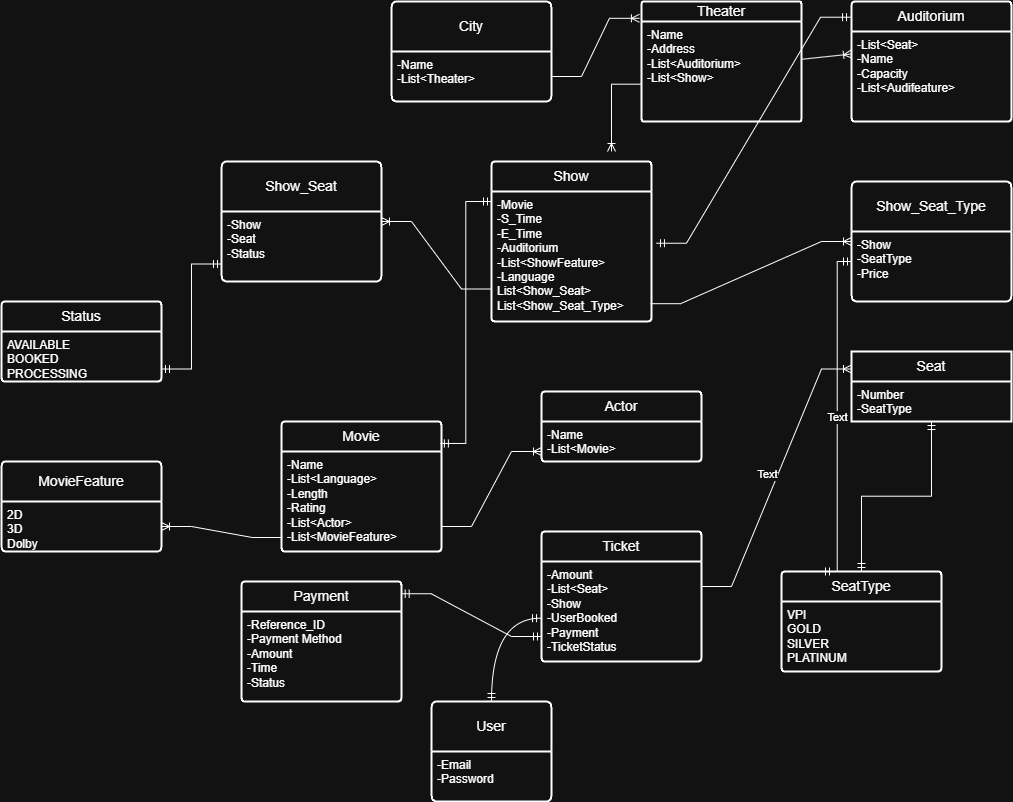

The diagram above was exported from draw.io. Its source (the exported page's mxGraphModel, read from the mxfile embedded in the PNG):
<mxGraphModel dx="2350" dy="851" grid="1" gridSize="10" guides="1" tooltips="1" connect="1" arrows="1" fold="1" page="1" pageScale="1" pageWidth="850" pageHeight="1100" background="none" math="0" shadow="0">
  <root>
    <mxCell id="0" />
    <mxCell id="1" parent="0" />
    <mxCell id="Rxa1f5pDbW0kZH5Vv0N4-117" value="" style="group" parent="1" vertex="1" connectable="0">
      <mxGeometry x="-210" y="50" width="1010" height="800" as="geometry" />
    </mxCell>
    <mxCell id="Rxa1f5pDbW0kZH5Vv0N4-16" value="User" style="swimlane;childLayout=stackLayout;horizontal=1;startSize=50;horizontalStack=0;rounded=1;fontSize=14;fontStyle=0;strokeWidth=2;resizeParent=0;resizeLast=1;shadow=0;dashed=0;align=center;arcSize=4;whiteSpace=wrap;html=1;" parent="Rxa1f5pDbW0kZH5Vv0N4-117" vertex="1">
      <mxGeometry x="430" y="700" width="120" height="100" as="geometry" />
    </mxCell>
    <mxCell id="Rxa1f5pDbW0kZH5Vv0N4-17" value="-Email&lt;div&gt;-Password&lt;/div&gt;" style="align=left;strokeColor=none;fillColor=none;spacingLeft=4;fontSize=12;verticalAlign=top;resizable=0;rotatable=0;part=1;html=1;" parent="Rxa1f5pDbW0kZH5Vv0N4-16" vertex="1">
      <mxGeometry y="50" width="120" height="50" as="geometry" />
    </mxCell>
    <mxCell id="Rxa1f5pDbW0kZH5Vv0N4-21" value="City" style="swimlane;childLayout=stackLayout;horizontal=1;startSize=50;horizontalStack=0;rounded=1;fontSize=14;fontStyle=0;strokeWidth=2;resizeParent=0;resizeLast=1;shadow=0;dashed=0;align=center;arcSize=4;whiteSpace=wrap;html=1;" parent="Rxa1f5pDbW0kZH5Vv0N4-117" vertex="1">
      <mxGeometry x="390" width="160" height="100" as="geometry" />
    </mxCell>
    <mxCell id="Rxa1f5pDbW0kZH5Vv0N4-22" value="-Name&lt;div&gt;-List&amp;lt;Theater&amp;gt;&lt;/div&gt;" style="align=left;strokeColor=none;fillColor=none;spacingLeft=4;fontSize=12;verticalAlign=top;resizable=0;rotatable=0;part=1;html=1;" parent="Rxa1f5pDbW0kZH5Vv0N4-21" vertex="1">
      <mxGeometry y="50" width="160" height="50" as="geometry" />
    </mxCell>
    <mxCell id="Rxa1f5pDbW0kZH5Vv0N4-24" value="Theater" style="swimlane;childLayout=stackLayout;horizontal=1;startSize=20;horizontalStack=0;rounded=1;fontSize=14;fontStyle=0;strokeWidth=2;resizeParent=0;resizeLast=1;shadow=0;dashed=0;align=center;arcSize=4;whiteSpace=wrap;html=1;" parent="Rxa1f5pDbW0kZH5Vv0N4-117" vertex="1">
      <mxGeometry x="640" width="160" height="120" as="geometry" />
    </mxCell>
    <mxCell id="Rxa1f5pDbW0kZH5Vv0N4-25" value="-Name&lt;div&gt;-Address&lt;/div&gt;&lt;div&gt;-List&amp;lt;Auditorium&amp;gt;&lt;/div&gt;&lt;div&gt;-List&amp;lt;Show&amp;gt;&lt;/div&gt;" style="align=left;strokeColor=none;fillColor=none;spacingLeft=4;fontSize=12;verticalAlign=top;resizable=0;rotatable=0;part=1;html=1;" parent="Rxa1f5pDbW0kZH5Vv0N4-24" vertex="1">
      <mxGeometry y="20" width="160" height="100" as="geometry" />
    </mxCell>
    <mxCell id="Rxa1f5pDbW0kZH5Vv0N4-27" value="Auditorium" style="swimlane;childLayout=stackLayout;horizontal=1;startSize=30;horizontalStack=0;rounded=1;fontSize=14;fontStyle=0;strokeWidth=2;resizeParent=0;resizeLast=1;shadow=0;dashed=0;align=center;arcSize=4;whiteSpace=wrap;html=1;" parent="Rxa1f5pDbW0kZH5Vv0N4-117" vertex="1">
      <mxGeometry x="850" width="160" height="120" as="geometry" />
    </mxCell>
    <mxCell id="Rxa1f5pDbW0kZH5Vv0N4-28" value="-List&amp;lt;Seat&amp;gt;&lt;div&gt;-Name&lt;/div&gt;&lt;div&gt;-Capacity&lt;/div&gt;&lt;div&gt;-List&amp;lt;Audifeature&amp;gt;&lt;/div&gt;" style="align=left;strokeColor=none;fillColor=none;spacingLeft=4;fontSize=12;verticalAlign=top;resizable=0;rotatable=0;part=1;html=1;" parent="Rxa1f5pDbW0kZH5Vv0N4-27" vertex="1">
      <mxGeometry y="30" width="160" height="90" as="geometry" />
    </mxCell>
    <mxCell id="Rxa1f5pDbW0kZH5Vv0N4-31" style="edgeStyle=orthogonalEdgeStyle;rounded=0;orthogonalLoop=1;jettySize=auto;html=1;exitX=0.5;exitY=1;exitDx=0;exitDy=0;" parent="Rxa1f5pDbW0kZH5Vv0N4-27" source="Rxa1f5pDbW0kZH5Vv0N4-28" target="Rxa1f5pDbW0kZH5Vv0N4-28" edge="1">
      <mxGeometry relative="1" as="geometry" />
    </mxCell>
    <mxCell id="Rxa1f5pDbW0kZH5Vv0N4-29" value="Seat" style="swimlane;childLayout=stackLayout;horizontal=1;startSize=30;horizontalStack=0;rounded=1;fontSize=14;fontStyle=0;strokeWidth=2;resizeParent=0;resizeLast=1;shadow=0;dashed=0;align=center;arcSize=0;whiteSpace=wrap;html=1;" parent="Rxa1f5pDbW0kZH5Vv0N4-117" vertex="1">
      <mxGeometry x="850" y="350" width="160" height="70" as="geometry" />
    </mxCell>
    <mxCell id="Rxa1f5pDbW0kZH5Vv0N4-30" value="-Number&lt;div&gt;-SeatType&lt;/div&gt;" style="align=left;strokeColor=none;fillColor=none;spacingLeft=4;fontSize=12;verticalAlign=top;resizable=0;rotatable=0;part=1;html=1;" parent="Rxa1f5pDbW0kZH5Vv0N4-29" vertex="1">
      <mxGeometry y="30" width="160" height="40" as="geometry" />
    </mxCell>
    <mxCell id="Rxa1f5pDbW0kZH5Vv0N4-32" value="SeatType" style="swimlane;childLayout=stackLayout;horizontal=1;startSize=30;horizontalStack=0;rounded=1;fontSize=14;fontStyle=0;strokeWidth=2;resizeParent=0;resizeLast=1;shadow=0;dashed=0;align=center;arcSize=4;whiteSpace=wrap;html=1;" parent="Rxa1f5pDbW0kZH5Vv0N4-117" vertex="1">
      <mxGeometry x="780" y="570" width="160" height="100" as="geometry" />
    </mxCell>
    <mxCell id="Rxa1f5pDbW0kZH5Vv0N4-33" value="VPI&lt;div&gt;GOLD&lt;br&gt;SILVER&lt;br&gt;PLATINUM&lt;/div&gt;" style="align=left;strokeColor=none;fillColor=none;spacingLeft=4;fontSize=12;verticalAlign=top;resizable=0;rotatable=0;part=1;html=1;" parent="Rxa1f5pDbW0kZH5Vv0N4-32" vertex="1">
      <mxGeometry y="30" width="160" height="70" as="geometry" />
    </mxCell>
    <mxCell id="Rxa1f5pDbW0kZH5Vv0N4-36" value="Show_Seat" style="swimlane;childLayout=stackLayout;horizontal=1;startSize=50;horizontalStack=0;rounded=1;fontSize=14;fontStyle=0;strokeWidth=2;resizeParent=0;resizeLast=1;shadow=0;dashed=0;align=center;arcSize=4;whiteSpace=wrap;html=1;" parent="Rxa1f5pDbW0kZH5Vv0N4-117" vertex="1">
      <mxGeometry x="220" y="160" width="160" height="120" as="geometry" />
    </mxCell>
    <mxCell id="Rxa1f5pDbW0kZH5Vv0N4-37" value="-Show&lt;div&gt;-Seat&lt;/div&gt;&lt;div&gt;-Status&lt;/div&gt;" style="align=left;strokeColor=none;fillColor=none;spacingLeft=4;fontSize=12;verticalAlign=top;resizable=0;rotatable=0;part=1;html=1;" parent="Rxa1f5pDbW0kZH5Vv0N4-36" vertex="1">
      <mxGeometry y="50" width="160" height="70" as="geometry" />
    </mxCell>
    <mxCell id="Rxa1f5pDbW0kZH5Vv0N4-40" value="Status" style="swimlane;childLayout=stackLayout;horizontal=1;startSize=30;horizontalStack=0;rounded=1;fontSize=14;fontStyle=0;strokeWidth=2;resizeParent=0;resizeLast=1;shadow=0;dashed=0;align=center;arcSize=4;whiteSpace=wrap;html=1;" parent="Rxa1f5pDbW0kZH5Vv0N4-117" vertex="1">
      <mxGeometry y="300" width="160" height="80" as="geometry" />
    </mxCell>
    <mxCell id="Rxa1f5pDbW0kZH5Vv0N4-41" value="AVAILABLE&lt;br&gt;BOOKED&lt;br&gt;PROCESSING" style="align=left;strokeColor=none;fillColor=none;spacingLeft=4;fontSize=12;verticalAlign=top;resizable=0;rotatable=0;part=1;html=1;" parent="Rxa1f5pDbW0kZH5Vv0N4-40" vertex="1">
      <mxGeometry y="30" width="160" height="50" as="geometry" />
    </mxCell>
    <mxCell id="Rxa1f5pDbW0kZH5Vv0N4-44" value="Movie" style="swimlane;childLayout=stackLayout;horizontal=1;startSize=30;horizontalStack=0;rounded=1;fontSize=14;fontStyle=0;strokeWidth=2;resizeParent=0;resizeLast=1;shadow=0;dashed=0;align=center;arcSize=4;whiteSpace=wrap;html=1;" parent="Rxa1f5pDbW0kZH5Vv0N4-117" vertex="1">
      <mxGeometry x="280" y="420" width="160" height="130" as="geometry" />
    </mxCell>
    <mxCell id="Rxa1f5pDbW0kZH5Vv0N4-45" value="-Name&lt;div&gt;-List&amp;lt;Language&amp;gt;&lt;/div&gt;&lt;div&gt;-Length&lt;/div&gt;&lt;div&gt;-Rating&lt;/div&gt;&lt;div&gt;-List&amp;lt;Actor&amp;gt;&lt;/div&gt;&lt;div&gt;-List&amp;lt;MovieFeature&amp;gt;&lt;/div&gt;" style="align=left;strokeColor=none;fillColor=none;spacingLeft=4;fontSize=12;verticalAlign=top;resizable=0;rotatable=0;part=1;html=1;" parent="Rxa1f5pDbW0kZH5Vv0N4-44" vertex="1">
      <mxGeometry y="30" width="160" height="100" as="geometry" />
    </mxCell>
    <mxCell id="Rxa1f5pDbW0kZH5Vv0N4-58" style="edgeStyle=orthogonalEdgeStyle;rounded=0;orthogonalLoop=1;jettySize=auto;html=1;exitX=0.5;exitY=1;exitDx=0;exitDy=0;" parent="Rxa1f5pDbW0kZH5Vv0N4-44" source="Rxa1f5pDbW0kZH5Vv0N4-45" target="Rxa1f5pDbW0kZH5Vv0N4-45" edge="1">
      <mxGeometry relative="1" as="geometry" />
    </mxCell>
    <mxCell id="Rxa1f5pDbW0kZH5Vv0N4-53" value="MovieFeature" style="swimlane;childLayout=stackLayout;horizontal=1;startSize=40;horizontalStack=0;rounded=1;fontSize=14;fontStyle=0;strokeWidth=2;resizeParent=0;resizeLast=1;shadow=0;dashed=0;align=center;arcSize=4;whiteSpace=wrap;html=1;" parent="Rxa1f5pDbW0kZH5Vv0N4-117" vertex="1">
      <mxGeometry y="460" width="160" height="90" as="geometry" />
    </mxCell>
    <mxCell id="Rxa1f5pDbW0kZH5Vv0N4-54" value="2D&lt;div&gt;3D&lt;/div&gt;&lt;div&gt;Dolby&lt;/div&gt;" style="align=left;strokeColor=none;fillColor=none;spacingLeft=4;fontSize=12;verticalAlign=top;resizable=0;rotatable=0;part=1;html=1;" parent="Rxa1f5pDbW0kZH5Vv0N4-53" vertex="1">
      <mxGeometry y="40" width="160" height="50" as="geometry" />
    </mxCell>
    <mxCell id="Rxa1f5pDbW0kZH5Vv0N4-57" value="" style="edgeStyle=entityRelationEdgeStyle;fontSize=12;html=1;endArrow=ERoneToMany;rounded=0;exitX=0.005;exitY=0.86;exitDx=0;exitDy=0;entryX=1;entryY=0.5;entryDx=0;entryDy=0;exitPerimeter=0;" parent="Rxa1f5pDbW0kZH5Vv0N4-117" source="Rxa1f5pDbW0kZH5Vv0N4-45" target="Rxa1f5pDbW0kZH5Vv0N4-54" edge="1">
      <mxGeometry width="100" height="100" relative="1" as="geometry">
        <mxPoint x="475" y="490" as="sourcePoint" />
        <mxPoint x="575" y="390" as="targetPoint" />
        <Array as="points">
          <mxPoint x="480" y="300" />
          <mxPoint x="680" y="490" />
        </Array>
      </mxGeometry>
    </mxCell>
    <mxCell id="Rxa1f5pDbW0kZH5Vv0N4-62" value="Actor" style="swimlane;childLayout=stackLayout;horizontal=1;startSize=30;horizontalStack=0;rounded=1;fontSize=14;fontStyle=0;strokeWidth=2;resizeParent=0;resizeLast=1;shadow=0;dashed=0;align=center;arcSize=4;whiteSpace=wrap;html=1;" parent="Rxa1f5pDbW0kZH5Vv0N4-117" vertex="1">
      <mxGeometry x="540" y="390" width="160" height="70" as="geometry" />
    </mxCell>
    <mxCell id="Rxa1f5pDbW0kZH5Vv0N4-63" value="-Name&lt;div&gt;-List&amp;lt;Movie&amp;gt;&lt;/div&gt;" style="align=left;strokeColor=none;fillColor=none;spacingLeft=4;fontSize=12;verticalAlign=top;resizable=0;rotatable=0;part=1;html=1;" parent="Rxa1f5pDbW0kZH5Vv0N4-62" vertex="1">
      <mxGeometry y="30" width="160" height="40" as="geometry" />
    </mxCell>
    <mxCell id="Rxa1f5pDbW0kZH5Vv0N4-64" value="Ticket" style="swimlane;childLayout=stackLayout;horizontal=1;startSize=30;horizontalStack=0;rounded=1;fontSize=14;fontStyle=0;strokeWidth=2;resizeParent=0;resizeLast=1;shadow=0;dashed=0;align=center;arcSize=4;whiteSpace=wrap;html=1;" parent="Rxa1f5pDbW0kZH5Vv0N4-117" vertex="1">
      <mxGeometry x="540" y="530" width="160" height="130" as="geometry" />
    </mxCell>
    <mxCell id="Rxa1f5pDbW0kZH5Vv0N4-65" value="-Amount&lt;div&gt;-List&amp;lt;Seat&amp;gt;&lt;/div&gt;&lt;div&gt;-Show&lt;/div&gt;&lt;div&gt;-UserBooked&lt;/div&gt;&lt;div&gt;-Payment&lt;/div&gt;&lt;div&gt;-&lt;span style=&quot;background-color: initial;&quot;&gt;TicketStatus&lt;/span&gt;&lt;/div&gt;" style="align=left;strokeColor=none;fillColor=none;spacingLeft=4;fontSize=12;verticalAlign=top;resizable=0;rotatable=0;part=1;html=1;" parent="Rxa1f5pDbW0kZH5Vv0N4-64" vertex="1">
      <mxGeometry y="30" width="160" height="100" as="geometry" />
    </mxCell>
    <mxCell id="Rxa1f5pDbW0kZH5Vv0N4-66" value="Show" style="swimlane;childLayout=stackLayout;horizontal=1;startSize=30;horizontalStack=0;rounded=1;fontSize=14;fontStyle=0;strokeWidth=2;resizeParent=0;resizeLast=1;shadow=0;dashed=0;align=center;arcSize=4;whiteSpace=wrap;html=1;" parent="Rxa1f5pDbW0kZH5Vv0N4-117" vertex="1">
      <mxGeometry x="490" y="160" width="160" height="160" as="geometry" />
    </mxCell>
    <mxCell id="Rxa1f5pDbW0kZH5Vv0N4-67" value="-Movie&lt;div&gt;-S_Time&lt;/div&gt;&lt;div&gt;-E_Time&lt;/div&gt;&lt;div&gt;-Auditorium&lt;/div&gt;&lt;div&gt;-List&amp;lt;ShowFeature&amp;gt;&lt;/div&gt;&lt;div&gt;-Language&lt;/div&gt;&lt;div&gt;List&amp;lt;Show_Seat&amp;gt;&lt;/div&gt;&lt;div&gt;List&amp;lt;Show_Seat_Type&amp;gt;&lt;/div&gt;" style="align=left;strokeColor=none;fillColor=none;spacingLeft=4;fontSize=12;verticalAlign=top;resizable=0;rotatable=0;part=1;html=1;" parent="Rxa1f5pDbW0kZH5Vv0N4-66" vertex="1">
      <mxGeometry y="30" width="160" height="130" as="geometry" />
    </mxCell>
    <mxCell id="Rxa1f5pDbW0kZH5Vv0N4-75" value="Show_Seat_Type" style="swimlane;childLayout=stackLayout;horizontal=1;startSize=50;horizontalStack=0;rounded=1;fontSize=14;fontStyle=0;strokeWidth=2;resizeParent=0;resizeLast=1;shadow=0;dashed=0;align=center;arcSize=4;whiteSpace=wrap;html=1;" parent="Rxa1f5pDbW0kZH5Vv0N4-117" vertex="1">
      <mxGeometry x="850" y="180" width="160" height="120" as="geometry" />
    </mxCell>
    <mxCell id="Rxa1f5pDbW0kZH5Vv0N4-76" value="-Show&lt;div&gt;-SeatType&lt;/div&gt;&lt;div&gt;-Price&lt;/div&gt;" style="align=left;strokeColor=none;fillColor=none;spacingLeft=4;fontSize=12;verticalAlign=top;resizable=0;rotatable=0;part=1;html=1;" parent="Rxa1f5pDbW0kZH5Vv0N4-75" vertex="1">
      <mxGeometry y="50" width="160" height="70" as="geometry" />
    </mxCell>
    <mxCell id="Rxa1f5pDbW0kZH5Vv0N4-78" value="Payment" style="swimlane;childLayout=stackLayout;horizontal=1;startSize=30;horizontalStack=0;rounded=1;fontSize=14;fontStyle=0;strokeWidth=2;resizeParent=0;resizeLast=1;shadow=0;dashed=0;align=center;arcSize=4;whiteSpace=wrap;html=1;" parent="Rxa1f5pDbW0kZH5Vv0N4-117" vertex="1">
      <mxGeometry x="240" y="580" width="160" height="120" as="geometry" />
    </mxCell>
    <mxCell id="Rxa1f5pDbW0kZH5Vv0N4-79" value="-Reference_ID&lt;div&gt;-Payment Method&lt;/div&gt;&lt;div&gt;-Amount&lt;/div&gt;&lt;div&gt;-Time&lt;/div&gt;&lt;div&gt;-Status&lt;/div&gt;" style="align=left;strokeColor=none;fillColor=none;spacingLeft=4;fontSize=12;verticalAlign=top;resizable=0;rotatable=0;part=1;html=1;" parent="Rxa1f5pDbW0kZH5Vv0N4-78" vertex="1">
      <mxGeometry y="30" width="160" height="90" as="geometry" />
    </mxCell>
    <mxCell id="Rxa1f5pDbW0kZH5Vv0N4-83" value="" style="edgeStyle=entityRelationEdgeStyle;fontSize=12;html=1;endArrow=ERoneToMany;rounded=0;exitX=1;exitY=0.5;exitDx=0;exitDy=0;entryX=-0.013;entryY=0.14;entryDx=0;entryDy=0;entryPerimeter=0;" parent="Rxa1f5pDbW0kZH5Vv0N4-117" source="Rxa1f5pDbW0kZH5Vv0N4-22" target="Rxa1f5pDbW0kZH5Vv0N4-24" edge="1">
      <mxGeometry width="100" height="100" relative="1" as="geometry">
        <mxPoint x="450" y="420" as="sourcePoint" />
        <mxPoint x="550" y="320" as="targetPoint" />
        <Array as="points">
          <mxPoint x="600" y="80" />
          <mxPoint x="610" y="60" />
          <mxPoint x="520" y="330" />
          <mxPoint x="540" y="320" />
        </Array>
      </mxGeometry>
    </mxCell>
    <mxCell id="Rxa1f5pDbW0kZH5Vv0N4-85" value="" style="fontSize=12;html=1;endArrow=ERoneToMany;rounded=0;exitX=-0.006;exitY=0.627;exitDx=0;exitDy=0;exitPerimeter=0;edgeStyle=elbowEdgeStyle;" parent="Rxa1f5pDbW0kZH5Vv0N4-117" source="Rxa1f5pDbW0kZH5Vv0N4-25" edge="1">
      <mxGeometry width="100" height="100" relative="1" as="geometry">
        <mxPoint x="450" y="420" as="sourcePoint" />
        <mxPoint x="610" y="150" as="targetPoint" />
        <Array as="points">
          <mxPoint x="610" y="130" />
        </Array>
      </mxGeometry>
    </mxCell>
    <mxCell id="Rxa1f5pDbW0kZH5Vv0N4-87" value="" style="edgeStyle=entityRelationEdgeStyle;fontSize=12;html=1;endArrow=ERoneToMany;rounded=0;entryX=0;entryY=0.5;entryDx=0;entryDy=0;exitX=0.994;exitY=0.863;exitDx=0;exitDy=0;exitPerimeter=0;" parent="Rxa1f5pDbW0kZH5Vv0N4-117" source="Rxa1f5pDbW0kZH5Vv0N4-67" target="Rxa1f5pDbW0kZH5Vv0N4-75" edge="1">
      <mxGeometry width="100" height="100" relative="1" as="geometry">
        <mxPoint x="710" y="300" as="sourcePoint" />
        <mxPoint x="800" y="200" as="targetPoint" />
        <Array as="points">
          <mxPoint x="850" y="240" />
        </Array>
      </mxGeometry>
    </mxCell>
    <mxCell id="Rxa1f5pDbW0kZH5Vv0N4-90" value="" style="edgeStyle=elbowEdgeStyle;fontSize=12;html=1;endArrow=ERmandOne;startArrow=ERmandOne;rounded=0;entryX=0;entryY=0.25;entryDx=0;entryDy=0;exitX=0.993;exitY=0.169;exitDx=0;exitDy=0;exitPerimeter=0;" parent="Rxa1f5pDbW0kZH5Vv0N4-117" source="Rxa1f5pDbW0kZH5Vv0N4-44" target="Rxa1f5pDbW0kZH5Vv0N4-66" edge="1">
      <mxGeometry width="100" height="100" relative="1" as="geometry">
        <mxPoint x="530" y="400" as="sourcePoint" />
        <mxPoint x="550" y="320" as="targetPoint" />
      </mxGeometry>
    </mxCell>
    <mxCell id="Rxa1f5pDbW0kZH5Vv0N4-94" value="" style="edgeStyle=entityRelationEdgeStyle;fontSize=12;html=1;endArrow=ERmandOne;startArrow=ERmandOne;rounded=0;entryX=-0.006;entryY=0.131;entryDx=0;entryDy=0;entryPerimeter=0;exitX=1.031;exitY=0.398;exitDx=0;exitDy=0;exitPerimeter=0;" parent="Rxa1f5pDbW0kZH5Vv0N4-117" source="Rxa1f5pDbW0kZH5Vv0N4-67" target="Rxa1f5pDbW0kZH5Vv0N4-27" edge="1">
      <mxGeometry width="100" height="100" relative="1" as="geometry">
        <mxPoint x="450" y="420" as="sourcePoint" />
        <mxPoint x="550" y="320" as="targetPoint" />
        <Array as="points">
          <mxPoint x="530" y="400" />
          <mxPoint x="470" y="380" />
          <mxPoint x="470" y="430" />
          <mxPoint x="540" y="350" />
        </Array>
      </mxGeometry>
    </mxCell>
    <mxCell id="Rxa1f5pDbW0kZH5Vv0N4-95" value="" style="edgeStyle=entityRelationEdgeStyle;fontSize=12;html=1;endArrow=ERoneToMany;rounded=0;entryX=1;entryY=0.5;entryDx=0;entryDy=0;exitX=0;exitY=0.75;exitDx=0;exitDy=0;" parent="Rxa1f5pDbW0kZH5Vv0N4-117" source="Rxa1f5pDbW0kZH5Vv0N4-67" target="Rxa1f5pDbW0kZH5Vv0N4-36" edge="1">
      <mxGeometry width="100" height="100" relative="1" as="geometry">
        <mxPoint x="450" y="360" as="sourcePoint" />
        <mxPoint x="550" y="260" as="targetPoint" />
      </mxGeometry>
    </mxCell>
    <mxCell id="Rxa1f5pDbW0kZH5Vv0N4-96" value="" style="edgeStyle=entityRelationEdgeStyle;fontSize=12;html=1;endArrow=ERmandOne;startArrow=ERmandOne;rounded=0;entryX=1;entryY=0.75;entryDx=0;entryDy=0;exitX=0;exitY=0.75;exitDx=0;exitDy=0;" parent="Rxa1f5pDbW0kZH5Vv0N4-117" source="Rxa1f5pDbW0kZH5Vv0N4-37" target="Rxa1f5pDbW0kZH5Vv0N4-41" edge="1">
      <mxGeometry width="100" height="100" relative="1" as="geometry">
        <mxPoint x="410" y="380" as="sourcePoint" />
        <mxPoint x="510" y="280" as="targetPoint" />
      </mxGeometry>
    </mxCell>
    <mxCell id="Rxa1f5pDbW0kZH5Vv0N4-97" value="" style="fontSize=12;html=1;endArrow=ERoneToMany;rounded=0;exitX=1.006;exitY=0.377;exitDx=0;exitDy=0;exitPerimeter=0;entryX=0;entryY=0.25;entryDx=0;entryDy=0;" parent="Rxa1f5pDbW0kZH5Vv0N4-117" source="Rxa1f5pDbW0kZH5Vv0N4-25" target="Rxa1f5pDbW0kZH5Vv0N4-28" edge="1">
      <mxGeometry width="100" height="100" relative="1" as="geometry">
        <mxPoint x="410" y="380" as="sourcePoint" />
        <mxPoint x="510" y="280" as="targetPoint" />
      </mxGeometry>
    </mxCell>
    <mxCell id="Rxa1f5pDbW0kZH5Vv0N4-98" value="" style="edgeStyle=elbowEdgeStyle;fontSize=12;html=1;endArrow=ERmandOne;startArrow=ERmandOne;rounded=0;entryX=0.5;entryY=1;entryDx=0;entryDy=0;exitX=0.5;exitY=0;exitDx=0;exitDy=0;elbow=vertical;" parent="Rxa1f5pDbW0kZH5Vv0N4-117" source="Rxa1f5pDbW0kZH5Vv0N4-32" target="Rxa1f5pDbW0kZH5Vv0N4-30" edge="1">
      <mxGeometry width="100" height="100" relative="1" as="geometry">
        <mxPoint x="150" y="220" as="sourcePoint" />
        <mxPoint x="570" y="340" as="targetPoint" />
      </mxGeometry>
    </mxCell>
    <mxCell id="Rxa1f5pDbW0kZH5Vv0N4-104" value="" style="edgeStyle=entityRelationEdgeStyle;fontSize=12;html=1;endArrow=ERoneToMany;rounded=0;exitX=1;exitY=0.75;exitDx=0;exitDy=0;entryX=0;entryY=0.25;entryDx=0;entryDy=0;" parent="Rxa1f5pDbW0kZH5Vv0N4-117" source="Rxa1f5pDbW0kZH5Vv0N4-45" edge="1">
      <mxGeometry width="100" height="100" relative="1" as="geometry">
        <mxPoint x="440" y="567.5" as="sourcePoint" />
        <mxPoint x="540" y="450" as="targetPoint" />
      </mxGeometry>
    </mxCell>
    <mxCell id="Rxa1f5pDbW0kZH5Vv0N4-107" value="" style="edgeStyle=entityRelationEdgeStyle;fontSize=12;html=1;endArrow=ERoneToMany;rounded=0;exitX=1;exitY=0.25;exitDx=0;exitDy=0;entryX=0;entryY=0.25;entryDx=0;entryDy=0;" parent="Rxa1f5pDbW0kZH5Vv0N4-117" source="Rxa1f5pDbW0kZH5Vv0N4-65" target="Rxa1f5pDbW0kZH5Vv0N4-29" edge="1">
      <mxGeometry width="100" height="100" relative="1" as="geometry">
        <mxPoint x="690" y="540" as="sourcePoint" />
        <mxPoint x="790" y="440" as="targetPoint" />
      </mxGeometry>
    </mxCell>
    <mxCell id="Rxa1f5pDbW0kZH5Vv0N4-112" value="Text" style="edgeLabel;html=1;align=center;verticalAlign=middle;resizable=0;points=[];" parent="Rxa1f5pDbW0kZH5Vv0N4-107" vertex="1" connectable="0">
      <mxGeometry y="10" relative="1" as="geometry">
        <mxPoint y="-1" as="offset" />
      </mxGeometry>
    </mxCell>
    <mxCell id="Rxa1f5pDbW0kZH5Vv0N4-108" value="" style="edgeStyle=orthogonalEdgeStyle;fontSize=12;html=1;endArrow=ERmandOne;startArrow=ERmandOne;rounded=0;entryX=-0.006;entryY=0.567;entryDx=0;entryDy=0;entryPerimeter=0;curved=1;" parent="Rxa1f5pDbW0kZH5Vv0N4-117" source="Rxa1f5pDbW0kZH5Vv0N4-16" target="Rxa1f5pDbW0kZH5Vv0N4-65" edge="1">
      <mxGeometry width="100" height="100" relative="1" as="geometry">
        <mxPoint x="480" y="690" as="sourcePoint" />
        <mxPoint x="580" y="530" as="targetPoint" />
      </mxGeometry>
    </mxCell>
    <mxCell id="Rxa1f5pDbW0kZH5Vv0N4-109" value="" style="edgeStyle=entityRelationEdgeStyle;fontSize=12;html=1;endArrow=ERmandOne;startArrow=ERmandOne;rounded=0;exitX=0.998;exitY=0.102;exitDx=0;exitDy=0;exitPerimeter=0;entryX=0;entryY=0.75;entryDx=0;entryDy=0;" parent="Rxa1f5pDbW0kZH5Vv0N4-117" source="Rxa1f5pDbW0kZH5Vv0N4-78" target="Rxa1f5pDbW0kZH5Vv0N4-65" edge="1">
      <mxGeometry width="100" height="100" relative="1" as="geometry">
        <mxPoint x="500" y="560" as="sourcePoint" />
        <mxPoint x="600" y="460" as="targetPoint" />
        <Array as="points">
          <mxPoint x="460" y="580" />
        </Array>
      </mxGeometry>
    </mxCell>
    <mxCell id="Rxa1f5pDbW0kZH5Vv0N4-110" value="" style="edgeStyle=elbowEdgeStyle;fontSize=12;html=1;endArrow=ERmandOne;startArrow=ERmandOne;rounded=0;exitX=0.25;exitY=0;exitDx=0;exitDy=0;" parent="Rxa1f5pDbW0kZH5Vv0N4-117" source="Rxa1f5pDbW0kZH5Vv0N4-32" edge="1">
      <mxGeometry width="100" height="100" relative="1" as="geometry">
        <mxPoint x="840" y="520" as="sourcePoint" />
        <mxPoint x="850" y="260" as="targetPoint" />
      </mxGeometry>
    </mxCell>
    <mxCell id="Rxa1f5pDbW0kZH5Vv0N4-113" value="Text" style="edgeLabel;html=1;align=center;verticalAlign=middle;resizable=0;points=[];" parent="Rxa1f5pDbW0kZH5Vv0N4-110" vertex="1" connectable="0">
      <mxGeometry relative="1" as="geometry">
        <mxPoint as="offset" />
      </mxGeometry>
    </mxCell>
  </root>
</mxGraphModel>